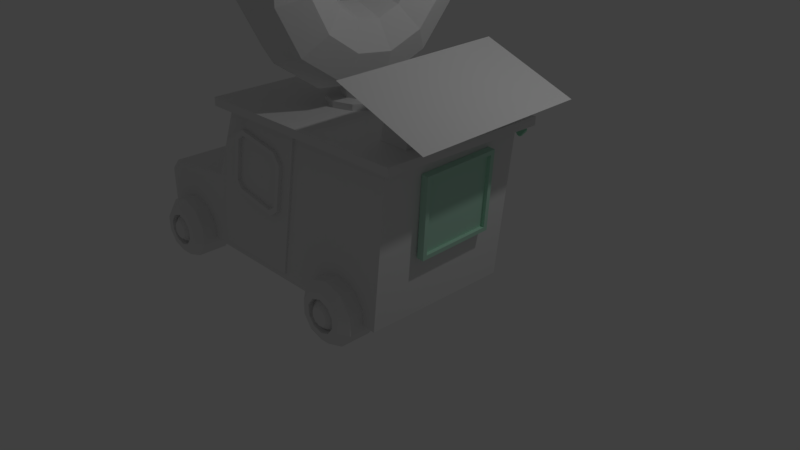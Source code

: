 # Source: sport.blend  (saved by Blender 2.79.0; exported with 4.5.12 LTS)
import bpy
from mathutils import Matrix  # noqa: F401  (used for matrix-valued properties, if any)

bpy.ops.wm.read_factory_settings(use_empty=True)
scene = bpy.context.scene
scene.name = 'Scene'

# ---- collections
col_collection_1 = bpy.data.collections.new('Collection 1'); scene.collection.children.link(col_collection_1)

# ---- materials (node trees are filled in below, after node groups)
mat_material_001 = bpy.data.materials.new('Material.001')
mat_material_001.alpha_threshold = 0.0
mat_material_001.use_transparent_shadow = False
mat_material_001.diffuse_color = (0.5047, 0.8, 0.6412, 1.0)
mat_material_001.roughness = 0.5
mat_material = bpy.data.materials.new('Material')
mat_material.alpha_threshold = 0.0
mat_material.use_transparent_shadow = False
mat_material.roughness = 0.5
mat_material.line_color = (0.0, 0.0, 0.0, 1.0)

# ---- material node trees

# ---- world
world_world = bpy.data.worlds.new('World'); scene.world = world_world
world_world.color = (0.05088, 0.05088, 0.05088)
world_world.use_sun_shadow = False
world_world.sun_shadow_jitter_overblur = 0.0
world_world.cycles.sampling_method = 'MANUAL'

# ---- cameras
cam_camera = bpy.data.cameras.new('Camera')
cam_camera.clip_end = 100.0
cam_camera.lens = 35.0
cam_camera.sensor_width = 32.0
cam_camera.sensor_height = 18.0
cam_camera.ortho_scale = 7.314
cam_camera.dof.focus_distance = 0.0
cam_camera.dof.aperture_fstop = 128.0

# ---- lights
light_lamp = bpy.data.lights.new('Lamp', 'POINT')
light_lamp.transmission_factor = 0.0
light_lamp.cutoff_distance = 30.0
light_lamp.energy = 100.0
light_lamp.shadow_buffer_clip_start = 1.001
light_lamp.shadow_soft_size = 0.1
light_lamp.shadow_maximum_resolution = 0.006
light_lamp.use_absolute_resolution = True

# ---- meshes
me_plane = bpy.data.meshes.new('Plane')
me_plane.from_pydata([(0.7332, 0.8018, 2.564), (0.7337, 0.8292, 1.528), (0.8197, 1.834, 2.592), (0.8203, 1.862, 1.555), (0.9081, 1.774, 2.536), (0.8306, 0.8495, 2.511), (0.8311, 0.874, 1.584), (0.9086, 1.799, 1.608), (0.9126, 1.827, 2.592), (0.826, 0.7941, 2.564), (0.8266, 0.8215, 1.528), (0.9131, 1.854, 1.555), (0.8625, 1.778, 2.536), (0.785, 0.8533, 2.512), (0.7855, 0.8778, 1.584), (0.863, 1.802, 1.608), (0.6166, 0.8231, 1.121), (-0.4197, 0.8505, 1.122), (0.644, 1.859, 1.102), (-0.3923, 1.887, 1.103), (0.5882, 1.805, 1.01), (0.5637, 0.8771, 1.027), (-0.3642, 0.9016, 1.028), (-0.3397, 1.829, 1.011), (0.6438, 1.858, 1.009), (0.6164, 0.8214, 1.028), (-0.4198, 0.8488, 1.029), (-0.3925, 1.885, 1.01), (0.5883, 1.806, 1.056), (0.5638, 0.8779, 1.072), (-0.3641, 0.9024, 1.074), (-0.3396, 1.83, 1.057), (0.6438, 1.858, 1.009), (-0.3925, 1.885, 1.01), (0.6438, 1.768, 0.6677), (-0.3925, 1.795, 0.6689), (-0.1852, 1.879, 1.01), (0.02204, 1.874, 1.01), (0.2293, 1.869, 1.01), (0.4365, 1.863, 1.009), (-0.1852, 1.79, 0.6687), (0.02204, 1.784, 0.6684), (0.2293, 1.779, 0.6682), (0.4365, 1.774, 0.6679), (0.6438, 1.83, 0.7075), (0.6438, 1.781, 0.6665), (0.6438, 1.826, 0.6938), (0.6438, 1.819, 0.6818), (0.6438, 1.808, 0.6727), (0.6438, 1.795, 0.6674), (-0.3925, 1.808, 0.6678), (-0.3925, 1.857, 0.7088), (-0.3925, 1.822, 0.6687), (-0.3925, 1.835, 0.6739), (-0.3925, 1.846, 0.683), (-0.3925, 1.854, 0.695), (-0.1852, 1.803, 0.6675), (-0.1852, 1.852, 0.7085), (-0.1852, 1.817, 0.6684), (-0.1852, 1.83, 0.6737), (-0.1852, 1.841, 0.6828), (-0.1852, 1.848, 0.6948), (0.02204, 1.797, 0.6673), (0.02204, 1.846, 0.7083), (0.02204, 1.811, 0.6682), (0.02204, 1.824, 0.6734), (0.02204, 1.835, 0.6825), (0.02204, 1.843, 0.6945), (0.2293, 1.792, 0.667), (0.2293, 1.841, 0.708), (0.2293, 1.806, 0.6679), (0.2293, 1.819, 0.6732), (0.2293, 1.83, 0.6823), (0.2293, 1.837, 0.6943), (0.4365, 1.786, 0.6668), (0.4365, 1.835, 0.7078), (0.4365, 1.8, 0.6677), (0.4365, 1.813, 0.673), (0.4365, 1.824, 0.682), (0.4365, 1.832, 0.694), (0.4948, 1.861, 1.009), (0.5855, 1.859, 1.009), (0.513, 1.861, 1.009), (0.5311, 1.861, 1.009), (0.5492, 1.86, 1.009), (0.5674, 1.86, 1.009), (0.5855, 1.782, 0.6666), (0.5855, 1.831, 0.7076), (0.4948, 1.834, 0.7077), (0.4948, 1.785, 0.6667), (0.5857, 1.796, 0.6677), (0.5857, 1.809, 0.6729), (0.5674, 1.783, 0.6666), (0.5675, 1.798, 0.6677), (0.5675, 1.81, 0.6731), (0.5492, 1.783, 0.6666), (0.5493, 1.798, 0.6678), (0.5493, 1.811, 0.6732), (0.5674, 1.832, 0.7076), (0.5492, 1.832, 0.7076), (0.5856, 1.828, 0.6938), (0.5675, 1.828, 0.6931), (0.5493, 1.828, 0.6928), (0.5857, 1.82, 0.6819), (0.5675, 1.82, 0.6814), (0.5493, 1.821, 0.6813), (0.495, 1.83, 0.694), (0.495, 1.823, 0.6821), (0.513, 1.833, 0.7077), (0.5131, 1.83, 0.6932), (0.5131, 1.822, 0.6815), (0.5311, 1.833, 0.7077), (0.5312, 1.829, 0.6928), (0.5311, 1.821, 0.6813), (0.513, 1.784, 0.6667), (0.5311, 1.784, 0.6666), (0.495, 1.799, 0.6676), (0.513, 1.799, 0.6678), (0.5311, 1.799, 0.6679), (0.495, 1.812, 0.6729), (0.5131, 1.812, 0.6732), (0.5312, 1.812, 0.6733), (0.5855, 1.7, 0.6741), (0.4948, 1.703, 0.6742), (0.5693, 1.687, 0.6754), (0.5502, 1.68, 0.6761), (0.5301, 1.68, 0.6761), (0.5111, 1.688, 0.6754), (0.2876, 1.867, 1.009), (0.3783, 1.865, 1.009), (0.3057, 1.866, 1.009), (0.3238, 1.866, 1.009), (0.342, 1.866, 1.009), (0.3601, 1.865, 1.009), (0.3783, 1.788, 0.6668), (0.3783, 1.837, 0.7079), (0.2876, 1.839, 0.708), (0.2876, 1.79, 0.6669), (0.3784, 1.802, 0.668), (0.3785, 1.815, 0.6731), (0.3601, 1.788, 0.6669), (0.3602, 1.803, 0.668), (0.3602, 1.816, 0.6733), (0.342, 1.789, 0.6669), (0.342, 1.804, 0.6681), (0.342, 1.817, 0.6735), (0.3601, 1.837, 0.7079), (0.342, 1.838, 0.7079), (0.3784, 1.833, 0.6941), (0.3602, 1.834, 0.6934), (0.342, 1.834, 0.693), (0.3785, 1.826, 0.6821), (0.3602, 1.826, 0.6817), (0.342, 1.826, 0.6815), (0.2877, 1.836, 0.6943), (0.2878, 1.828, 0.6823), (0.3057, 1.839, 0.7079), (0.3058, 1.835, 0.6934), (0.3058, 1.827, 0.6818), (0.3238, 1.838, 0.7079), (0.3239, 1.834, 0.6931), (0.3239, 1.827, 0.6815), (0.3057, 1.79, 0.6669), (0.3238, 1.789, 0.6669), (0.2877, 1.804, 0.6679), (0.3058, 1.804, 0.668), (0.3239, 1.804, 0.6681), (0.2878, 1.817, 0.6731), (0.3058, 1.817, 0.6734), (0.3239, 1.817, 0.6735), (0.3783, 1.706, 0.6743), (0.2876, 1.708, 0.6744), (0.362, 1.692, 0.6756), (0.343, 1.685, 0.6763), (0.3229, 1.686, 0.6763), (0.3038, 1.694, 0.6757), (0.08032, 1.872, 1.01), (0.171, 1.87, 1.01), (0.09846, 1.872, 1.01), (0.1166, 1.871, 1.01), (0.1347, 1.871, 1.01), (0.1529, 1.871, 1.01), (0.171, 1.793, 0.6671), (0.171, 1.842, 0.7081), (0.08032, 1.845, 0.7082), (0.08031, 1.795, 0.6672), (0.1711, 1.807, 0.6682), (0.1712, 1.82, 0.6734), (0.1529, 1.794, 0.6671), (0.1529, 1.809, 0.6682), (0.153, 1.821, 0.6736), (0.1347, 1.794, 0.6671), (0.1348, 1.809, 0.6683), (0.1348, 1.822, 0.6737), (0.1529, 1.843, 0.7081), (0.1347, 1.843, 0.7081), (0.1711, 1.839, 0.6943), (0.153, 1.839, 0.6936), (0.1348, 1.839, 0.6933), (0.1712, 1.831, 0.6823), (0.153, 1.831, 0.6819), (0.1348, 1.832, 0.6818), (0.08045, 1.841, 0.6945), (0.08052, 1.834, 0.6826), (0.09846, 1.844, 0.7082), (0.09855, 1.841, 0.6937), (0.09857, 1.833, 0.682), (0.1166, 1.844, 0.7082), (0.1166, 1.84, 0.6933), (0.1166, 1.832, 0.6818), (0.09845, 1.795, 0.6672), (0.1166, 1.795, 0.6671), (0.08044, 1.81, 0.6681), (0.09853, 1.81, 0.6683), (0.1166, 1.81, 0.6684), (0.08052, 1.823, 0.6734), (0.09857, 1.823, 0.6737), (0.1166, 1.823, 0.6738), (0.171, 1.711, 0.6746), (0.08031, 1.714, 0.6747), (0.1548, 1.698, 0.6759), (0.1357, 1.691, 0.6766), (0.1156, 1.691, 0.6766), (0.09654, 1.699, 0.6759), (-0.1269, 1.878, 1.01), (-0.03625, 1.876, 1.01), (-0.1088, 1.877, 1.01), (-0.09066, 1.877, 1.01), (-0.07252, 1.876, 1.01), (-0.05439, 1.876, 1.01), (-0.03624, 1.799, 0.6673), (-0.03625, 1.848, 0.7084), (-0.1269, 1.85, 0.7085), (-0.1269, 1.801, 0.6674), (-0.03611, 1.813, 0.6685), (-0.03604, 1.826, 0.6736), (-0.05438, 1.799, 0.6673), (-0.05431, 1.814, 0.6685), (-0.05427, 1.827, 0.6738), (-0.07252, 1.8, 0.6674), (-0.07248, 1.815, 0.6686), (-0.07247, 1.828, 0.674), (-0.05439, 1.848, 0.7084), (-0.07252, 1.849, 0.7084), (-0.03612, 1.844, 0.6946), (-0.0543, 1.845, 0.6939), (-0.07247, 1.845, 0.6935), (-0.03604, 1.837, 0.6826), (-0.05428, 1.837, 0.6822), (-0.07248, 1.837, 0.682), (-0.1268, 1.847, 0.6948), (-0.1267, 1.839, 0.6828), (-0.1088, 1.85, 0.7084), (-0.1087, 1.846, 0.6939), (-0.1087, 1.838, 0.6823), (-0.09066, 1.849, 0.7084), (-0.09061, 1.845, 0.6936), (-0.09061, 1.838, 0.682), (-0.1088, 1.8, 0.6674), (-0.09066, 1.8, 0.6674), (-0.1268, 1.815, 0.6684), (-0.1087, 1.815, 0.6685), (-0.09062, 1.815, 0.6686), (-0.1267, 1.828, 0.6736), (-0.1087, 1.828, 0.6739), (-0.09061, 1.828, 0.674), (-0.03624, 1.717, 0.6748), (-0.1269, 1.719, 0.6749), (-0.05247, 1.703, 0.6761), (-0.07156, 1.696, 0.6768), (-0.09163, 1.697, 0.6768), (-0.1107, 1.705, 0.6762), (-0.3342, 1.883, 1.01), (-0.2435, 1.881, 1.01), (-0.316, 1.883, 1.01), (-0.2979, 1.882, 1.01), (-0.2798, 1.882, 1.01), (-0.2616, 1.881, 1.01), (-0.2435, 1.853, 0.7086), (-0.3342, 1.856, 0.7087), (-0.3342, 1.806, 0.6677), (-0.2435, 1.804, 0.6676), (-0.2616, 1.854, 0.7086), (-0.2798, 1.854, 0.7086), (-0.2434, 1.85, 0.6948), (-0.2616, 1.85, 0.6941), (-0.2797, 1.85, 0.6938), (-0.2433, 1.842, 0.6828), (-0.2615, 1.842, 0.6824), (-0.2797, 1.843, 0.6823), (-0.3341, 1.852, 0.695), (-0.334, 1.845, 0.683), (-0.316, 1.855, 0.7087), (-0.316, 1.851, 0.6942), (-0.3159, 1.844, 0.6825), (-0.2979, 1.855, 0.7087), (-0.2979, 1.851, 0.6938), (-0.2979, 1.843, 0.6823), (-0.3161, 1.806, 0.6677), (-0.2979, 1.805, 0.6676), (-0.3341, 1.821, 0.6686), (-0.316, 1.821, 0.6688), (-0.2979, 1.821, 0.6689), (-0.334, 1.834, 0.6739), (-0.3159, 1.834, 0.6742), (-0.2979, 1.834, 0.6743), (-0.2434, 1.818, 0.6687), (-0.2433, 1.831, 0.6739), (-0.2616, 1.805, 0.6676), (-0.2616, 1.819, 0.6687), (-0.2615, 1.832, 0.6741), (-0.2798, 1.805, 0.6676), (-0.2797, 1.82, 0.6688), (-0.2797, 1.833, 0.6742), (-0.2435, 1.722, 0.6751), (-0.3342, 1.725, 0.6752), (-0.2597, 1.709, 0.6764), (-0.2788, 1.702, 0.6771), (-0.2989, 1.702, 0.6771), (-0.318, 1.71, 0.6764)], [], [(0, 2, 3, 1), (6, 7, 15, 14), (3, 2, 8, 11), (0, 1, 10, 9), (1, 3, 11, 10), (2, 0, 9, 8), (5, 4, 8, 9), (6, 5, 9, 10), (7, 6, 10, 11), (4, 7, 11, 8), (13, 14, 15, 12), (4, 5, 13, 12), (7, 4, 12, 15), (5, 6, 14, 13), (16, 18, 19, 17), (22, 23, 31, 30), (19, 18, 24, 27), (16, 17, 26, 25), (17, 19, 27, 26), (18, 16, 25, 24), (21, 20, 24, 25), (22, 21, 25, 26), (23, 22, 26, 27), (20, 23, 27, 24), (29, 30, 31, 28), (20, 21, 29, 28), (23, 20, 28, 31), (21, 22, 30, 29), (280, 50, 35, 315), (36, 273, 278, 57), (39, 129, 135, 75), (38, 177, 183, 69), (37, 225, 231, 63), (62, 230, 266, 41), (74, 134, 170, 43), (68, 182, 218, 42), (56, 281, 314, 40), (272, 33, 51, 279), (32, 81, 87, 44), (80, 39, 75, 88), (89, 74, 43, 123), (128, 38, 69, 136), (137, 68, 42, 171), (176, 37, 63, 184), (185, 62, 41, 219), (233, 56, 40, 267), (224, 36, 57, 232), (86, 90, 93, 92), (90, 91, 94, 93), (91, 103, 104, 94), (92, 93, 96, 95), (93, 94, 97, 96), (94, 104, 105, 97), (87, 98, 101, 100), (98, 99, 102, 101), (99, 111, 112, 102), (100, 101, 104, 103), (101, 102, 105, 104), (102, 112, 113, 105), (88, 106, 109, 108), (106, 107, 110, 109), (107, 119, 120, 110), (108, 109, 112, 111), (109, 110, 113, 112), (110, 120, 121, 113), (89, 114, 117, 116), (114, 115, 118, 117), (115, 95, 96, 118), (116, 117, 120, 119), (117, 118, 121, 120), (118, 96, 97, 121), (97, 105, 113, 121), (134, 138, 141, 140), (138, 139, 142, 141), (139, 151, 152, 142), (140, 141, 144, 143), (141, 142, 145, 144), (142, 152, 153, 145), (135, 146, 149, 148), (146, 147, 150, 149), (147, 159, 160, 150), (148, 149, 152, 151), (149, 150, 153, 152), (150, 160, 161, 153), (136, 154, 157, 156), (154, 155, 158, 157), (155, 167, 168, 158), (156, 157, 160, 159), (157, 158, 161, 160), (158, 168, 169, 161), (137, 162, 165, 164), (162, 163, 166, 165), (163, 143, 144, 166), (164, 165, 168, 167), (165, 166, 169, 168), (166, 144, 145, 169), (145, 153, 161, 169), (182, 186, 189, 188), (186, 187, 190, 189), (187, 199, 200, 190), (188, 189, 192, 191), (189, 190, 193, 192), (190, 200, 201, 193), (183, 194, 197, 196), (194, 195, 198, 197), (195, 207, 208, 198), (196, 197, 200, 199), (197, 198, 201, 200), (198, 208, 209, 201), (184, 202, 205, 204), (202, 203, 206, 205), (203, 215, 216, 206), (204, 205, 208, 207), (205, 206, 209, 208), (206, 216, 217, 209), (185, 210, 213, 212), (210, 211, 214, 213), (211, 191, 192, 214), (212, 213, 216, 215), (213, 214, 217, 216), (214, 192, 193, 217), (193, 201, 209, 217), (230, 234, 237, 236), (234, 235, 238, 237), (235, 247, 248, 238), (236, 237, 240, 239), (237, 238, 241, 240), (238, 248, 249, 241), (231, 242, 245, 244), (242, 243, 246, 245), (243, 255, 256, 246), (244, 245, 248, 247), (245, 246, 249, 248), (246, 256, 257, 249), (232, 250, 253, 252), (250, 251, 254, 253), (251, 263, 264, 254), (252, 253, 256, 255), (253, 254, 257, 256), (254, 264, 265, 257), (233, 258, 261, 260), (258, 259, 262, 261), (259, 239, 240, 262), (260, 261, 264, 263), (261, 262, 265, 264), (262, 240, 241, 265), (241, 249, 257, 265), (278, 282, 285, 284), (282, 283, 286, 285), (283, 295, 296, 286), (284, 285, 288, 287), (285, 286, 289, 288), (286, 296, 297, 289), (279, 290, 293, 292), (290, 291, 294, 293), (291, 303, 304, 294), (292, 293, 296, 295), (293, 294, 297, 296), (294, 304, 305, 297), (280, 298, 301, 300), (298, 299, 302, 301), (299, 311, 312, 302), (300, 301, 304, 303), (301, 302, 305, 304), (302, 312, 313, 305), (281, 306, 309, 308), (306, 307, 310, 309), (307, 287, 288, 310), (308, 309, 312, 311), (309, 310, 313, 312), (310, 288, 289, 313), (289, 297, 305, 313), (86, 45, 49, 90), (90, 49, 48, 91), (91, 48, 47, 103), (103, 47, 46, 100), (100, 46, 44, 87), (281, 56, 58, 306), (306, 58, 59, 307), (307, 59, 60, 287), (287, 60, 61, 284), (284, 61, 57, 278), (230, 62, 64, 234), (234, 64, 65, 235), (235, 65, 66, 247), (247, 66, 67, 244), (244, 67, 63, 231), (182, 68, 70, 186), (186, 70, 71, 187), (187, 71, 72, 199), (199, 72, 73, 196), (196, 73, 69, 183), (134, 74, 76, 138), (138, 76, 77, 139), (139, 77, 78, 151), (151, 78, 79, 148), (148, 79, 75, 135), (74, 89, 116, 76), (76, 116, 119, 77), (77, 119, 107, 78), (78, 107, 106, 79), (79, 106, 88, 75), (80, 88, 108, 82), (82, 108, 111, 83), (83, 111, 99, 84), (84, 99, 98, 85), (85, 98, 87, 81), (89, 123, 127, 114), (114, 127, 126, 115), (115, 126, 125, 95), (95, 125, 124, 92), (92, 124, 122, 86), (68, 137, 164, 70), (70, 164, 167, 71), (71, 167, 155, 72), (72, 155, 154, 73), (73, 154, 136, 69), (128, 136, 156, 130), (130, 156, 159, 131), (131, 159, 147, 132), (132, 147, 146, 133), (133, 146, 135, 129), (137, 171, 175, 162), (162, 175, 174, 163), (163, 174, 173, 143), (143, 173, 172, 140), (140, 172, 170, 134), (62, 185, 212, 64), (64, 212, 215, 65), (65, 215, 203, 66), (66, 203, 202, 67), (67, 202, 184, 63), (176, 184, 204, 178), (178, 204, 207, 179), (179, 207, 195, 180), (180, 195, 194, 181), (181, 194, 183, 177), (185, 219, 223, 210), (210, 223, 222, 211), (211, 222, 221, 191), (191, 221, 220, 188), (188, 220, 218, 182), (56, 233, 260, 58), (58, 260, 263, 59), (59, 263, 251, 60), (60, 251, 250, 61), (61, 250, 232, 57), (224, 232, 252, 226), (226, 252, 255, 227), (227, 255, 243, 228), (228, 243, 242, 229), (229, 242, 231, 225), (233, 267, 271, 258), (258, 271, 270, 259), (259, 270, 269, 239), (239, 269, 268, 236), (236, 268, 266, 230), (50, 280, 300, 52), (52, 300, 303, 53), (53, 303, 291, 54), (54, 291, 290, 55), (55, 290, 279, 51), (280, 315, 319, 298), (298, 319, 318, 299), (299, 318, 317, 311), (311, 317, 316, 308), (308, 316, 314, 281), (272, 279, 292, 274), (274, 292, 295, 275), (275, 295, 283, 276), (276, 283, 282, 277), (277, 282, 278, 273), (45, 86, 122, 34)])
me_plane.materials.append(mat_material_001)
me_plane.use_remesh_preserve_volume = False
me_plane.use_remesh_preserve_attributes = False
me_plane.use_mirror_vertex_groups = False
me_plane.update()
me_cube = bpy.data.meshes.new('Cube')
me_cube.from_pydata([(1.386, 1.178, -2.245), (1.392, -0.8216, -2.226), (-1.507, -0.8117, -2.24), (-1.507, 1.188, -2.24), (1.577, 1.198, -0.2547), (1.583, -0.8016, -0.2352), (-1.119, -0.7424, -0.3043), (-1.119, 1.119, -0.3043), (1.481, 1.188, -1.25), (1.488, -0.8116, -1.231), (-1.48, -0.7424, -1.176), (-1.48, 1.119, -1.176), (-2.712, -0.8117, -2.24), (-2.712, 1.188, -2.24), (-2.569, -0.8117, -1.354), (-2.712, -0.8117, -1.513), (-2.712, 1.188, -1.513), (-2.569, 1.188, -1.354), (-1.507, -0.8117, -1.24), (-1.093, -0.8117, -0.2403), (-1.507, 1.188, -1.24), (-1.093, 1.188, -0.2403), (-1.48, -0.7424, -1.176), (-1.119, -0.7424, -0.3043), (-1.48, 1.119, -1.176), (-1.119, 1.119, -0.3043), (-1.48, -0.7424, -1.176), (-1.119, -0.7424, -0.3043), (-1.48, 1.119, -1.176), (-1.119, 1.119, -0.3043), (-1.42, -0.7424, -1.201), (-1.059, -0.7424, -0.329), (-1.42, 1.119, -1.201), (-1.059, 1.119, -0.329), (-1.42, 0.1405, -1.201), (-1.059, 0.1405, -0.329), (-1.42, 0.2361, -1.201), (-1.059, 0.2361, -0.329), (-1.42, 0.1405, -1.201), (-1.059, 0.1405, -0.329), (-1.42, 0.2361, -1.201), (-1.059, 0.2361, -0.329), (-1.476, 0.1405, -1.178), (-1.115, 0.1405, -0.3061), (-1.476, 0.2361, -1.178), (-1.115, 0.2361, -0.3061), (-2.712, -0.4146, -2.167), (-2.712, 0.7913, -2.167), (-2.712, -0.4146, -1.586), (-2.712, 0.7913, -1.586), (-2.735, -0.4146, -2.167), (-2.735, 0.7913, -2.167), (-2.735, 0.7913, -1.586), (-2.735, -0.4146, -1.586), (-2.75, -0.3654, -2.118), (-2.75, 0.7421, -2.118), (-2.75, 0.7421, -1.635), (-2.75, -0.3654, -1.635), (-2.75, -0.4146, -2.167), (-2.75, 0.7913, -2.167), (-2.75, 0.7913, -1.586), (-2.75, -0.4146, -1.586), (-2.718, -0.3654, -2.118), (-2.718, 0.7421, -2.118), (-2.718, 0.7421, -1.635), (-2.718, -0.3654, -1.635), (-2.708, -0.3654, -2.118), (-2.708, 0.7421, -2.118), (-2.708, 0.7421, -1.635), (-2.708, -0.3654, -1.635), (-2.708, -0.3003, -2.118), (-2.708, -0.2351, -2.118), (-2.708, -0.17, -2.118), (-2.708, -0.1048, -2.118), (-2.708, -0.03967, -2.118), (-2.708, 0.02548, -2.118), (-2.708, 0.09062, -2.118), (-2.708, 0.1558, -2.118), (-2.708, 0.2209, -2.118), (-2.708, 0.2861, -2.118), (-2.708, 0.3512, -2.118), (-2.708, 0.4164, -2.118), (-2.708, 0.4815, -2.118), (-2.708, 0.5466, -2.118), (-2.708, 0.6118, -2.118), (-2.708, 0.6769, -2.118), (-2.708, 0.6769, -1.635), (-2.708, 0.6118, -1.635), (-2.708, 0.5466, -1.635), (-2.708, 0.4815, -1.635), (-2.708, 0.4164, -1.635), (-2.708, 0.3512, -1.635), (-2.708, 0.2861, -1.635), (-2.708, 0.2209, -1.635), (-2.708, 0.1558, -1.635), (-2.708, 0.09062, -1.635), (-2.708, 0.02548, -1.635), (-2.708, -0.03967, -1.635), (-2.708, -0.1048, -1.635), (-2.708, -0.17, -1.635), (-2.708, -0.2351, -1.635), (-2.708, -0.3003, -1.635), (-2.708, -0.3003, -2.118), (-2.708, -0.2351, -2.118), (-2.708, -0.17, -2.118), (-2.708, -0.1048, -2.118), (-2.708, -0.03967, -2.118), (-2.708, 0.02548, -2.118), (-2.708, 0.09062, -2.118), (-2.708, 0.1558, -2.118), (-2.708, 0.2209, -2.118), (-2.708, 0.2861, -2.118), (-2.708, 0.3512, -2.118), (-2.708, 0.4164, -2.118), (-2.708, 0.4815, -2.118), (-2.708, 0.5466, -2.118), (-2.708, 0.6118, -2.118), (-2.708, 0.6769, -2.118), (-2.708, 0.6769, -1.635), (-2.708, 0.6118, -1.635), (-2.708, 0.5466, -1.635), (-2.708, 0.4815, -1.635), (-2.708, 0.4164, -1.635), (-2.708, 0.3512, -1.635), (-2.708, 0.2861, -1.635), (-2.708, 0.2209, -1.635), (-2.708, 0.1558, -1.635), (-2.708, 0.09062, -1.635), (-2.708, 0.02548, -1.635), (-2.708, -0.03967, -1.635), (-2.708, -0.1048, -1.635), (-2.708, -0.17, -1.635), (-2.708, -0.2351, -1.635), (-2.708, -0.3003, -1.635), (-2.736, -0.3003, -2.118), (-2.736, -0.2351, -2.118), (-2.736, -0.17, -2.118), (-2.736, -0.1048, -2.118), (-2.736, -0.03967, -2.118), (-2.736, 0.02548, -2.118), (-2.736, 0.09062, -2.118), (-2.736, 0.1558, -2.118), (-2.736, 0.2209, -2.118), (-2.736, 0.2861, -2.118), (-2.736, 0.3512, -2.118), (-2.736, 0.4164, -2.118), (-2.736, 0.4815, -2.118), (-2.736, 0.5466, -2.118), (-2.736, 0.6118, -2.118), (-2.736, 0.6769, -2.118), (-2.736, 0.6769, -1.635), (-2.736, 0.6118, -1.635), (-2.736, 0.5466, -1.635), (-2.736, 0.4815, -1.635), (-2.736, 0.4164, -1.635), (-2.736, 0.3512, -1.635), (-2.736, 0.2861, -1.635), (-2.736, 0.2209, -1.635), (-2.736, 0.1558, -1.635), (-2.736, 0.09062, -1.635), (-2.736, 0.02548, -1.635), (-2.736, -0.03967, -1.635), (-2.736, -0.1048, -1.635), (-2.736, -0.17, -1.635), (-2.736, -0.2351, -1.635), (-2.736, -0.3003, -1.635), (-1.519, 1.12, -2.152), (-1.519, 1.224, -2.152), (-0.2224, 1.12, -2.152), (0.09929, 1.12, -0.3008), (-0.2224, 1.224, -2.152), (0.09929, 1.224, -0.3008), (-0.7388, 1.12, -0.3008), (-1.255, 1.12, -0.705), (-1.255, 1.224, -0.705), (-0.7388, 1.224, -0.3008), (-1.506, -0.8396, -2.139), (-1.506, -0.7195, -2.139), (-0.209, -0.8396, -2.139), (0.1127, -0.8396, -0.2884), (-0.209, -0.7195, -2.139), (0.1127, -0.7195, -0.2884), (-0.7254, -0.8396, -0.2884), (-1.242, -0.8396, -0.6926), (-1.242, -0.7195, -0.6926), (-0.7254, -0.7195, -0.2884), (1.643, 0.9003, 0.2999), (1.497, 0.9108, -0.2913), (1.647, 0.6912, 0.3015), (1.502, 0.7016, -0.2898), (1.294, 0.9015, 0.4518), (1.148, 0.9119, -0.1395), (1.299, 0.6923, 0.4534), (1.153, 0.7027, -0.1379), (-1.001, -0.8889, -1.128), (-0.9318, -0.8889, -1.226), (-0.8048, -0.8889, -0.5054), (-0.9031, -0.8889, -0.5742), (-0.9318, 1.297, -1.226), (-1.001, 1.297, -1.128), (-0.9031, 1.297, -0.5742), (-0.8048, 1.297, -0.5054), (-0.3783, -0.8889, -1.324), (-0.2799, -0.8889, -1.255), (-0.1823, -0.8889, -0.7013), (-0.2512, -0.8889, -0.603), (-0.2799, 1.297, -1.255), (-0.3783, 1.297, -1.324), (-0.2512, 1.297, -0.603), (-0.1823, 1.297, -0.7013), (1.643, -0.2817, 0.2999), (1.497, -0.2712, -0.2913), (1.647, -0.4908, 0.3015), (1.502, -0.4804, -0.2898), (1.294, -0.2805, 0.4518), (1.148, -0.2701, -0.1395), (1.299, -0.4897, 0.4534), (1.153, -0.4793, -0.1379), (0.9719, 1.363, 0.6054), (1.006, -0.9246, 0.5747), (2.146, 1.413, 0.1283), (2.181, -0.8746, 0.09761), (-1.073, 1.297, -1.144), (-0.9714, 1.297, -1.288), (-0.9714, -0.8889, -1.288), (-1.073, -0.8889, -1.144), (-0.9651, -0.8889, -0.5347), (-0.8207, -0.8889, -0.4336), (-0.8207, 1.297, -0.4336), (-0.9651, 1.297, -0.5347), (-0.2179, -0.8889, -1.294), (-0.3624, -0.8889, -1.396), (-0.3624, 1.297, -1.396), (-0.2179, 1.297, -1.294), (-0.1105, 1.297, -0.6854), (-0.2117, 1.297, -0.5409), (-0.2117, -0.8889, -0.5409), (-0.1105, -0.8889, -0.6854), (-1.001, 1.246, -1.128), (-0.9318, 1.246, -1.226), (-0.9318, -0.8379, -1.226), (-1.001, -0.8379, -1.128), (-0.9031, -0.8379, -0.5742), (-0.8048, -0.8379, -0.5054), (-0.8048, 1.246, -0.5054), (-0.9031, 1.246, -0.5742), (-0.2799, -0.8379, -1.255), (-0.3783, -0.8379, -1.324), (-0.3783, 1.246, -1.324), (-0.2799, 1.246, -1.255), (-0.1823, 1.246, -0.7013), (-0.2512, 1.246, -0.603), (-0.2512, -0.8379, -0.603), (-0.1823, -0.8379, -0.7013), (-2.154, 1.502, -1.938), (-2.154, 1.4, -1.742), (-2.154, 0.8948, -1.938), (-2.154, 0.9969, -1.742), (-2.027, 1.502, -1.98), (-1.912, 1.4, -1.821), (-2.027, 0.8948, -1.98), (-1.912, 0.9969, -1.821), (-1.949, 1.502, -2.088), (-1.763, 1.4, -2.027), (-1.949, 0.8948, -2.088), (-1.763, 0.9969, -2.027), (-1.949, 1.502, -2.221), (-1.763, 1.4, -2.282), (-1.949, 0.8948, -2.221), (-1.763, 0.9969, -2.282), (-2.027, 1.502, -2.329), (-1.912, 1.4, -2.488), (-2.027, 0.8948, -2.329), (-1.912, 0.9969, -2.488), (-2.154, 1.502, -2.37), (-2.154, 1.4, -2.566), (-2.154, 0.8948, -2.37), (-2.154, 0.9969, -2.566), (-2.281, 1.502, -2.329), (-2.397, 1.4, -2.488), (-2.281, 0.8948, -2.329), (-2.397, 0.9969, -2.488), (-2.36, 1.502, -2.221), (-2.546, 1.4, -2.282), (-2.36, 0.8948, -2.221), (-2.546, 0.9969, -2.282), (-2.36, 1.502, -2.088), (-2.546, 1.4, -2.027), (-2.36, 0.8948, -2.088), (-2.546, 0.9969, -2.027), (-2.281, 1.502, -1.98), (-2.397, 1.4, -1.821), (-2.281, 0.8948, -1.98), (-2.397, 0.9969, -1.821), (-1.975, 1.502, -1.908), (-2.154, 1.502, -1.85), (-2.154, 0.8948, -1.85), (-1.975, 0.8948, -1.908), (-1.865, 1.502, -2.06), (-1.865, 0.8948, -2.06), (-1.865, 1.502, -2.249), (-1.865, 0.8948, -2.249), (-1.975, 1.502, -2.401), (-1.975, 0.8948, -2.401), (-2.154, 1.502, -2.459), (-2.154, 0.8948, -2.459), (-2.334, 1.502, -2.401), (-2.334, 0.8948, -2.401), (-2.444, 1.502, -2.249), (-2.444, 0.8948, -2.249), (-2.444, 1.502, -2.06), (-2.444, 0.8948, -2.06), (-2.334, 1.502, -1.908), (-2.334, 0.8948, -1.908), (-2.086, 1.52, -2.06), (-2.154, 1.52, -2.038), (-2.154, 0.8948, -1.938), (-2.027, 0.8948, -1.98), (-2.044, 1.52, -2.118), (-1.949, 0.8948, -2.088), (-2.044, 1.52, -2.19), (-1.949, 0.8948, -2.221), (-2.086, 1.52, -2.249), (-2.027, 0.8948, -2.329), (-2.154, 1.52, -2.271), (-2.154, 0.8948, -2.37), (-2.223, 1.52, -2.249), (-2.281, 0.8948, -2.329), (-2.265, 1.52, -2.19), (-2.36, 0.8948, -2.221), (-2.265, 1.52, -2.118), (-2.36, 0.8948, -2.088), (-2.223, 1.52, -2.06), (-2.281, 0.8948, -1.98), (-2.027, 1.413, -1.98), (-2.154, 1.413, -1.938), (-1.949, 1.413, -2.088), (-1.949, 1.413, -2.221), (-2.027, 1.413, -2.329), (-2.154, 1.413, -2.37), (-2.281, 1.413, -2.329), (-2.36, 1.413, -2.221), (-2.36, 1.413, -2.088), (-2.281, 1.413, -1.98), (0.8169, 1.502, -1.938), (0.8169, 1.4, -1.742), (0.8169, 0.8948, -1.938), (0.8169, 0.9969, -1.742), (0.9439, 1.502, -1.98), (1.059, 1.4, -1.821), (0.9439, 0.8948, -1.98), (1.059, 0.9969, -1.821), (1.022, 1.502, -2.088), (1.209, 1.4, -2.027), (1.022, 0.8948, -2.088), (1.209, 0.9969, -2.027), (1.022, 1.502, -2.221), (1.209, 1.4, -2.282), (1.022, 0.8948, -2.221), (1.209, 0.9969, -2.282), (0.9439, 1.502, -2.329), (1.059, 1.4, -2.488), (0.9439, 0.8948, -2.329), (1.059, 0.9969, -2.488), (0.8169, 1.502, -2.37), (0.8169, 1.4, -2.566), (0.8169, 0.8948, -2.37), (0.8169, 0.9969, -2.566), (0.6899, 1.502, -2.329), (0.5748, 1.4, -2.488), (0.6899, 0.8948, -2.329), (0.5748, 0.9969, -2.488), (0.6115, 1.502, -2.221), (0.4251, 1.4, -2.282), (0.6115, 0.8948, -2.221), (0.4251, 0.9969, -2.282), (0.6115, 1.502, -2.088), (0.4251, 1.4, -2.027), (0.6115, 0.8948, -2.088), (0.4251, 0.9969, -2.027), (0.6899, 1.502, -1.98), (0.5748, 1.4, -1.821), (0.6899, 0.8948, -1.98), (0.5748, 0.9969, -1.821), (0.996, 1.502, -1.908), (0.8169, 1.502, -1.85), (0.8169, 0.8948, -1.85), (0.996, 0.8948, -1.908), (1.107, 1.502, -2.06), (1.107, 0.8948, -2.06), (1.107, 1.502, -2.249), (1.107, 0.8948, -2.249), (0.996, 1.502, -2.401), (0.996, 0.8948, -2.401), (0.8169, 1.502, -2.459), (0.8169, 0.8948, -2.459), (0.6378, 1.502, -2.401), (0.6378, 0.8948, -2.401), (0.5272, 1.502, -2.249), (0.5272, 0.8948, -2.249), (0.5272, 1.502, -2.06), (0.5272, 0.8948, -2.06), (0.6378, 1.502, -1.908), (0.6378, 0.8948, -1.908), (0.8854, 1.52, -2.06), (0.8169, 1.52, -2.038), (0.8169, 0.8948, -1.938), (0.9439, 0.8948, -1.98), (0.9276, 1.52, -2.118), (1.022, 0.8948, -2.088), (0.9276, 1.52, -2.19), (1.022, 0.8948, -2.221), (0.8854, 1.52, -2.249), (0.9439, 0.8948, -2.329), (0.8169, 1.52, -2.271), (0.8169, 0.8948, -2.37), (0.7485, 1.52, -2.249), (0.6899, 0.8948, -2.329), (0.7062, 1.52, -2.19), (0.6115, 0.8948, -2.221), (0.7062, 1.52, -2.118), (0.6115, 0.8948, -2.088), (0.7485, 1.52, -2.06), (0.6899, 0.8948, -1.98), (0.9439, 1.413, -1.98), (0.8169, 1.413, -1.938), (1.022, 1.413, -2.088), (1.022, 1.413, -2.221), (0.9439, 1.413, -2.329), (0.8169, 1.413, -2.37), (0.6899, 1.413, -2.329), (0.6115, 1.413, -2.221), (0.6115, 1.413, -2.088), (0.6899, 1.413, -1.98), (0.8169, -1.113, -1.938), (0.8169, -1.011, -1.742), (0.8169, -0.5058, -1.938), (0.8169, -0.6079, -1.742), (0.6899, -1.113, -1.98), (0.5748, -1.011, -1.821), (0.6899, -0.5058, -1.98), (0.5748, -0.6079, -1.821), (0.6115, -1.113, -2.088), (0.4251, -1.011, -2.027), (0.6115, -0.5058, -2.088), (0.4251, -0.6079, -2.027), (0.6115, -1.113, -2.221), (0.4251, -1.011, -2.282), (0.6115, -0.5058, -2.221), (0.4251, -0.6079, -2.282), (0.6899, -1.113, -2.329), (0.5748, -1.011, -2.488), (0.6899, -0.5058, -2.329), (0.5748, -0.6079, -2.488), (0.8169, -1.113, -2.37), (0.8169, -1.011, -2.566), (0.8169, -0.5058, -2.37), (0.8169, -0.6079, -2.566), (0.9439, -1.113, -2.329), (1.059, -1.011, -2.488), (0.9439, -0.5058, -2.329), (1.059, -0.6079, -2.488), (1.022, -1.113, -2.221), (1.209, -1.011, -2.282), (1.022, -0.5058, -2.221), (1.209, -0.6079, -2.282), (1.022, -1.113, -2.088), (1.209, -1.011, -2.027), (1.022, -0.5058, -2.088), (1.209, -0.6079, -2.027), (0.9439, -1.113, -1.98), (1.059, -1.011, -1.821), (0.9439, -0.5058, -1.98), (1.059, -0.6079, -1.821), (0.6378, -1.113, -1.908), (0.8169, -1.113, -1.85), (0.8169, -0.5058, -1.85), (0.6378, -0.5058, -1.908), (0.5272, -1.113, -2.06), (0.5272, -0.5058, -2.06), (0.5272, -1.113, -2.249), (0.5272, -0.5058, -2.249), (0.6378, -1.113, -2.401), (0.6378, -0.5058, -2.401), (0.8169, -1.113, -2.459), (0.8169, -0.5058, -2.459), (0.996, -1.113, -2.401), (0.996, -0.5058, -2.401), (1.107, -1.113, -2.249), (1.107, -0.5058, -2.249), (1.107, -1.113, -2.06), (1.107, -0.5058, -2.06), (0.996, -1.113, -1.908), (0.996, -0.5058, -1.908), (0.7485, -1.131, -2.06), (0.8169, -1.131, -2.038), (0.8169, -0.5058, -1.938), (0.6899, -0.5058, -1.98), (0.7062, -1.131, -2.118), (0.6115, -0.5058, -2.088), (0.7062, -1.131, -2.19), (0.6115, -0.5058, -2.221), (0.7485, -1.131, -2.249), (0.6899, -0.5058, -2.329), (0.8169, -1.131, -2.271), (0.8169, -0.5058, -2.37), (0.8854, -1.131, -2.249), (0.9439, -0.5058, -2.329), (0.9276, -1.131, -2.19), (1.022, -0.5058, -2.221), (0.9276, -1.131, -2.118), (1.022, -0.5058, -2.088), (0.8854, -1.131, -2.06), (0.9439, -0.5058, -1.98), (0.6899, -1.024, -1.98), (0.8169, -1.024, -1.938), (0.6115, -1.024, -2.088), (0.6115, -1.024, -2.221), (0.6899, -1.024, -2.329), (0.8169, -1.024, -2.37), (0.9439, -1.024, -2.329), (1.022, -1.024, -2.221), (1.022, -1.024, -2.088), (0.9439, -1.024, -1.98), (-2.154, -1.113, -1.938), (-2.154, -1.011, -1.742), (-2.154, -0.5058, -1.938), (-2.154, -0.6079, -1.742), (-2.281, -1.113, -1.98), (-2.397, -1.011, -1.821), (-2.281, -0.5058, -1.98), (-2.397, -0.6079, -1.821), (-2.36, -1.113, -2.088), (-2.546, -1.011, -2.027), (-2.36, -0.5058, -2.088), (-2.546, -0.6079, -2.027), (-2.36, -1.113, -2.221), (-2.546, -1.011, -2.282), (-2.36, -0.5058, -2.221), (-2.546, -0.6079, -2.282), (-2.281, -1.113, -2.329), (-2.397, -1.011, -2.488), (-2.281, -0.5058, -2.329), (-2.397, -0.6079, -2.488), (-2.154, -1.113, -2.37), (-2.154, -1.011, -2.566), (-2.154, -0.5058, -2.37), (-2.154, -0.6079, -2.566), (-2.027, -1.113, -2.329), (-1.912, -1.011, -2.488), (-2.027, -0.5058, -2.329), (-1.912, -0.6079, -2.488), (-1.949, -1.113, -2.221), (-1.763, -1.011, -2.282), (-1.949, -0.5058, -2.221), (-1.763, -0.6079, -2.282), (-1.949, -1.113, -2.088), (-1.763, -1.011, -2.027), (-1.949, -0.5058, -2.088), (-1.763, -0.6079, -2.027), (-2.027, -1.113, -1.98), (-1.912, -1.011, -1.821), (-2.027, -0.5058, -1.98), (-1.912, -0.6079, -1.821), (-2.334, -1.113, -1.908), (-2.154, -1.113, -1.85), (-2.154, -0.5058, -1.85), (-2.334, -0.5058, -1.908), (-2.444, -1.113, -2.06), (-2.444, -0.5058, -2.06), (-2.444, -1.113, -2.249), (-2.444, -0.5058, -2.249), (-2.334, -1.113, -2.401), (-2.334, -0.5058, -2.401), (-2.154, -1.113, -2.459), (-2.154, -0.5058, -2.459), (-1.975, -1.113, -2.401), (-1.975, -0.5058, -2.401), (-1.865, -1.113, -2.249), (-1.865, -0.5058, -2.249), (-1.865, -1.113, -2.06), (-1.865, -0.5058, -2.06), (-1.975, -1.113, -1.908), (-1.975, -0.5058, -1.908), (-2.223, -1.131, -2.06), (-2.154, -1.131, -2.038), (-2.154, -0.5058, -1.938), (-2.281, -0.5058, -1.98), (-2.265, -1.131, -2.118), (-2.36, -0.5058, -2.088), (-2.265, -1.131, -2.19), (-2.36, -0.5058, -2.221), (-2.223, -1.131, -2.249), (-2.281, -0.5058, -2.329), (-2.154, -1.131, -2.271), (-2.154, -0.5058, -2.37), (-2.086, -1.131, -2.249), (-2.027, -0.5058, -2.329), (-2.044, -1.131, -2.19), (-1.949, -0.5058, -2.221), (-2.044, -1.131, -2.118), (-1.949, -0.5058, -2.088), (-2.086, -1.131, -2.06), (-2.027, -0.5058, -1.98), (-2.281, -1.024, -1.98), (-2.154, -1.024, -1.938), (-2.36, -1.024, -2.088), (-2.36, -1.024, -2.221), (-2.281, -1.024, -2.329), (-2.154, -1.024, -2.37), (-2.027, -1.024, -2.329), (-1.949, -1.024, -2.221), (-1.949, -1.024, -2.088), (-2.027, -1.024, -1.98), (1.747, 1.327, -0.2531), (1.755, -0.9288, -0.231), (-1.264, -0.9402, -0.2368), (-1.264, 1.316, -0.2368), (1.748, 1.327, -0.146), (1.755, -0.9282, -0.1239), (-1.263, 1.316, -0.1297), (-1.263, -0.9396, -0.1297), (-0.01339, 0.6917, -0.9011), (-0.01339, 0.4931, -0.05665), (0.2348, 0.6111, -0.9011), (0.1181, 0.4504, -0.05665), (0.3882, 0.4, -0.9011), (0.1993, 0.3386, -0.05665), (0.3882, 0.139, -0.9011), (0.1993, 0.2004, -0.05665), (0.2348, -0.07209, -0.9011), (0.1181, 0.08857, -0.05665), (-0.01339, -0.1527, -0.9011), (-0.01339, 0.04586, -0.05665), (-0.2616, -0.07209, -0.9011), (-0.1448, 0.08857, -0.05665), (-0.4149, 0.139, -0.9011), (-0.2261, 0.2004, -0.05665), (-0.4149, 0.4, -0.9011), (-0.2261, 0.3386, -0.05665), (-0.2616, 0.6111, -0.9011), (-0.1448, 0.4504, -0.05665), (0.2348, 0.6111, -0.05665), (-0.01339, 0.6917, -0.05665), (0.3882, 0.4, -0.05665), (0.3882, 0.139, -0.05665), (0.2348, -0.07209, -0.05665), (-0.01339, -0.1527, -0.05665), (-0.2616, -0.07209, -0.05665), (-0.4149, 0.139, -0.05665), (-0.4149, 0.4, -0.05665), (-0.2616, 0.6111, -0.05665), (0.1181, 0.4504, 0.4625), (-0.01339, 0.4931, 0.4625), (0.1993, 0.3386, 0.4625), (0.1993, 0.2004, 0.4625), (0.1181, 0.08857, 0.4625), (-0.01339, 0.04586, 0.4625), (-0.1448, 0.08857, 0.4625), (-0.2261, 0.2004, 0.4625), (-0.2261, 0.3386, 0.4625), (-0.1448, 0.4504, 0.4625), (-0.06944, 1.723, 1.513), (0.2841, 1.577, 1.513), (0.4306, 1.223, 1.513), (0.2841, 0.8697, 1.513), (-0.06944, 0.7232, 1.513), (-0.423, 0.8697, 1.513), (-0.5694, 1.223, 1.513), (-0.423, 1.577, 1.513), (-0.06944, 1.551, 2.21), (0.2841, 1.422, 2.142), (0.4306, 1.109, 1.977), (0.2841, 0.7956, 1.813), (-0.06944, 0.666, 1.745), (-0.423, 0.7956, 1.813), (-0.5694, 1.109, 1.977), (-0.423, 1.422, 2.142), (-0.06944, 1.075, 2.747), (0.2841, 0.9922, 2.626), (0.4306, 0.7913, 2.336), (0.2841, 0.5905, 2.045), (-0.06944, 0.5073, 1.924), (-0.423, 0.5905, 2.045), (-0.5694, 0.7913, 2.336), (-0.423, 0.9922, 2.626), (-0.06944, 0.4041, 3.002), (0.2841, 0.3864, 2.856), (0.4306, 0.3438, 2.505), (0.2841, 0.3012, 2.154), (-0.06944, 0.2835, 2.009), (-0.423, 0.3012, 2.154), (-0.5694, 0.3438, 2.505), (-0.423, 0.3864, 2.856), (-0.06944, -0.3087, 2.915), (0.2841, -0.2567, 2.778), (0.4306, -0.1314, 2.448), (0.2841, -0.005984, 2.117), (-0.06944, 0.04595, 1.98), (-0.423, -0.005984, 2.117), (-0.5694, -0.1314, 2.448), (-0.423, -0.2567, 2.778), (-0.06944, -0.8995, 2.507), (0.2841, -0.7899, 2.41), (0.4306, -0.5253, 2.176), (0.2841, -0.2606, 1.941), (-0.06944, -0.151, 1.844), (-0.423, -0.2606, 1.941), (-0.5694, -0.5253, 2.176), (-0.423, -0.7899, 2.41), (-0.06944, -1.233, 1.871), (0.2841, -1.091, 1.836), (0.4306, -0.7477, 1.752), (0.2841, -0.4044, 1.667), (-0.06944, -0.2622, 1.632), (-0.423, -0.4044, 1.667), (-0.5694, -0.7477, 1.752), (-0.423, -1.091, 1.836), (-0.06944, -1.233, 1.154), (0.2841, -1.091, 1.189), (0.4306, -0.7477, 1.273), (0.2841, -0.4044, 1.358), (-0.06944, -0.2622, 1.393), (-0.423, -0.4044, 1.358), (-0.5694, -0.7477, 1.273), (-0.423, -1.091, 1.189), (-0.06944, -0.8995, 0.5178), (0.2841, -0.7899, 0.615), (0.4306, -0.5253, 0.8494), (0.2841, -0.2606, 1.084), (-0.06944, -0.151, 1.181), (-0.423, -0.2606, 1.084), (-0.5694, -0.5253, 0.8494), (-0.423, -0.7899, 0.615), (-0.06944, -0.3087, 0.11), (0.2841, -0.2567, 0.2469), (0.4306, -0.1314, 0.5775), (0.2841, -0.005984, 0.9081), (-0.06944, 0.04595, 1.045), (-0.423, -0.005984, 0.9081), (-0.5694, -0.1314, 0.5775), (-0.423, -0.2567, 0.2469), (-0.06944, 0.4041, 0.02346), (0.2841, 0.3864, 0.1688), (0.4306, 0.3438, 0.5198), (0.2841, 0.3012, 0.8708), (-0.06944, 0.2835, 1.016), (-0.423, 0.3012, 0.8708), (-0.5694, 0.3438, 0.5198), (-0.423, 0.3864, 0.1688), (-0.06944, 1.075, 0.278), (0.2841, 0.9922, 0.3986), (0.4306, 0.7913, 0.6895), (0.2841, 0.5905, 0.9805), (-0.06944, 0.5073, 1.101), (-0.423, 0.5905, 0.9805), (-0.5694, 0.7913, 0.6895), (-0.423, 0.9922, 0.3986), (-0.06944, 1.551, 0.8154), (0.2841, 1.422, 0.8835), (0.4306, 1.109, 1.048), (0.2841, 0.7956, 1.212), (-0.06944, 0.666, 1.28), (-0.423, 0.7956, 1.212), (-0.5694, 1.109, 1.048), (-0.423, 1.422, 0.8835)], [], [(0, 1, 2, 3), (4, 21, 19, 5), (8, 4, 5, 9), (9, 5, 19, 18), (11, 10, 22, 24), (8, 0, 3, 20), (4, 8, 20, 21), (20, 3, 13, 16, 17), (1, 9, 18, 2), (0, 8, 9, 1), (18, 20, 17, 14), (3, 2, 12, 13), (12, 15, 16, 13), (14, 17, 16, 15), (2, 18, 14, 15, 12), (6, 10, 18, 19), (11, 7, 21, 20), (7, 6, 19, 21), (10, 11, 20, 18), (23, 25, 29, 27), (7, 11, 24, 25), (6, 7, 25, 23), (10, 6, 23, 22), (28, 26, 30, 32), (22, 23, 27, 26), (24, 22, 26, 28), (25, 24, 28, 29), (30, 31, 33, 32), (29, 28, 32, 33), (27, 29, 33, 31), (26, 27, 31, 30), (34, 36, 37, 35), (38, 39, 43, 42), (35, 37, 41, 39), (34, 35, 39, 38), (36, 34, 38, 40), (37, 36, 40, 41), (42, 43, 45, 44), (40, 38, 42, 44), (41, 40, 44, 45), (39, 41, 45, 43), (46, 47, 49, 48), (50, 53, 61, 58), (46, 48, 53, 50), (47, 46, 50, 51), (49, 47, 51, 52), (48, 49, 52, 53), (54, 57, 65, 62), (51, 50, 58, 59), (52, 51, 59, 60), (53, 52, 60, 61), (54, 55, 59, 58), (56, 57, 61, 60), (57, 54, 58, 61), (55, 56, 60, 59), (62, 65, 64, 63), (55, 54, 62, 63), (56, 55, 63, 64), (57, 56, 64, 65), (85, 86, 68, 67), (66, 69, 101, 70), (94, 77, 109, 126), (71, 100, 99, 72), (95, 94, 126, 127), (73, 98, 97, 74), (76, 95, 127, 108), (75, 96, 95, 76), (81, 80, 112, 113), (77, 94, 93, 78), (96, 75, 107, 128), (79, 92, 91, 80), (93, 92, 124, 125), (81, 90, 89, 82), (74, 97, 129, 106), (83, 88, 87, 84), (79, 78, 110, 111), (116, 119, 151, 148), (109, 108, 140, 141), (102, 133, 165, 134), (120, 115, 147, 152), (107, 106, 138, 139), (133, 132, 164, 165), (114, 121, 153, 146), (105, 104, 136, 137), (83, 82, 114, 115), (78, 93, 125, 110), (97, 96, 128, 129), (92, 79, 111, 124), (71, 70, 102, 103), (85, 84, 116, 117), (80, 91, 123, 112), (99, 98, 130, 131), (90, 81, 113, 122), (73, 72, 104, 105), (87, 86, 118, 119), (82, 89, 121, 114), (101, 100, 132, 133), (88, 83, 115, 120), (75, 74, 106, 107), (70, 101, 133, 102), (89, 88, 120, 121), (84, 87, 119, 116), (100, 71, 103, 132), (86, 85, 117, 118), (77, 76, 108, 109), (72, 99, 131, 104), (91, 90, 122, 123), (98, 73, 105, 130), (134, 165, 164, 135), (136, 163, 162, 137), (138, 161, 160, 139), (140, 159, 158, 141), (142, 157, 156, 143), (144, 155, 154, 145), (146, 153, 152, 147), (148, 151, 150, 149), (132, 103, 135, 164), (111, 110, 142, 143), (118, 117, 149, 150), (104, 131, 163, 136), (113, 112, 144, 145), (130, 105, 137, 162), (115, 114, 146, 147), (106, 129, 161, 138), (117, 116, 148, 149), (128, 107, 139, 160), (119, 118, 150, 151), (108, 127, 159, 140), (121, 120, 152, 153), (126, 109, 141, 158), (123, 122, 154, 155), (110, 125, 157, 142), (125, 124, 156, 157), (124, 111, 143, 156), (127, 126, 158, 159), (112, 123, 155, 144), (129, 128, 160, 161), (103, 102, 134, 135), (122, 113, 145, 154), (131, 130, 162, 163), (171, 175, 172, 169), (170, 171, 169, 168), (166, 173, 174, 167), (167, 170, 168, 166), (167, 174, 175, 171, 170), (172, 175, 174, 173), (168, 169, 172, 173, 166), (181, 185, 182, 179), (180, 181, 179, 178), (176, 183, 184, 177), (177, 180, 178, 176), (177, 184, 185, 181, 180), (182, 185, 184, 183), (178, 179, 182, 183, 176), (198, 199, 238, 239), (233, 234, 237, 230), (193, 192, 190, 191), (235, 228, 227, 236), (225, 226, 229, 222), (204, 205, 252, 253), (223, 224, 225, 222), (227, 228, 229, 226), (231, 232, 233, 230), (235, 236, 237, 234), (223, 232, 231, 224), (191, 190, 186, 187), (187, 186, 188, 189), (189, 188, 192, 193), (191, 187, 189, 193), (186, 190, 192, 188), (217, 216, 214, 215), (215, 214, 210, 211), (211, 210, 212, 213), (213, 212, 216, 217), (215, 211, 213, 217), (210, 214, 216, 212), (218, 219, 221, 220), (199, 198, 223, 222), (195, 194, 225, 224), (197, 196, 227, 226), (201, 200, 229, 228), (203, 202, 231, 230), (207, 206, 233, 232), (209, 208, 235, 234), (205, 204, 237, 236), (198, 207, 232, 223), (202, 195, 224, 231), (194, 197, 226, 225), (200, 199, 222, 229), (204, 203, 230, 237), (196, 205, 236, 227), (208, 201, 228, 235), (206, 209, 234, 233), (247, 246, 253, 252, 243, 242, 241, 240), (239, 238, 245, 244, 251, 250, 249, 248), (209, 206, 249, 250), (207, 198, 239, 248), (194, 195, 240, 241), (195, 202, 247, 240), (196, 197, 242, 243), (197, 194, 241, 242), (200, 201, 244, 245), (199, 200, 245, 238), (202, 203, 246, 247), (203, 204, 253, 246), (206, 207, 248, 249), (205, 196, 243, 252), (208, 209, 250, 251), (201, 208, 251, 244), (291, 293, 257, 255), (263, 265, 269, 267), (267, 269, 273, 271), (271, 273, 277, 275), (275, 277, 281, 279), (279, 281, 285, 283), (283, 285, 289, 287), (287, 289, 293, 291), (259, 261, 265, 263), (282, 286, 342, 341), (255, 257, 261, 259), (255, 259, 294, 295), (261, 257, 296, 297), (259, 263, 298, 294), (265, 261, 297, 299), (263, 267, 300, 298), (269, 265, 299, 301), (267, 271, 302, 300), (273, 269, 301, 303), (271, 275, 304, 302), (277, 273, 303, 305), (275, 279, 306, 304), (281, 277, 305, 307), (279, 283, 308, 306), (285, 281, 307, 309), (283, 287, 310, 308), (289, 285, 309, 311), (287, 291, 312, 310), (293, 289, 311, 313), (291, 255, 295, 312), (257, 293, 313, 296), (266, 270, 338, 337), (258, 254, 295, 294), (256, 260, 297, 296), (262, 258, 294, 298), (260, 264, 299, 297), (266, 262, 298, 300), (264, 268, 301, 299), (270, 266, 300, 302), (268, 272, 303, 301), (274, 270, 302, 304), (272, 276, 305, 303), (278, 274, 304, 306), (276, 280, 307, 305), (282, 278, 306, 308), (280, 284, 309, 307), (286, 282, 308, 310), (284, 288, 311, 309), (290, 286, 310, 312), (288, 292, 313, 311), (254, 290, 312, 295), (292, 256, 296, 313), (317, 316, 333, 331, 329, 327, 325, 323, 321, 319), (315, 314, 318, 320, 322, 324, 326, 328, 330, 332), (272, 268, 321, 323), (254, 258, 334, 335), (288, 284, 329, 331), (270, 274, 339, 338), (260, 256, 316, 317), (286, 290, 343, 342), (276, 272, 323, 325), (258, 262, 336, 334), (292, 288, 331, 333), (274, 278, 340, 339), (264, 260, 317, 319), (290, 254, 335, 343), (280, 276, 325, 327), (262, 266, 337, 336), (256, 292, 333, 316), (278, 282, 341, 340), (268, 264, 319, 321), (284, 280, 327, 329), (314, 315, 335, 334), (318, 314, 334, 336), (320, 318, 336, 337), (322, 320, 337, 338), (324, 322, 338, 339), (326, 324, 339, 340), (328, 326, 340, 341), (330, 328, 341, 342), (332, 330, 342, 343), (315, 332, 343, 335), (381, 383, 347, 345), (353, 355, 359, 357), (357, 359, 363, 361), (361, 363, 367, 365), (365, 367, 371, 369), (369, 371, 375, 373), (373, 375, 379, 377), (377, 379, 383, 381), (349, 351, 355, 353), (372, 376, 432, 431), (345, 347, 351, 349), (345, 349, 384, 385), (351, 347, 386, 387), (349, 353, 388, 384), (355, 351, 387, 389), (353, 357, 390, 388), (359, 355, 389, 391), (357, 361, 392, 390), (363, 359, 391, 393), (361, 365, 394, 392), (367, 363, 393, 395), (365, 369, 396, 394), (371, 367, 395, 397), (369, 373, 398, 396), (375, 371, 397, 399), (373, 377, 400, 398), (379, 375, 399, 401), (377, 381, 402, 400), (383, 379, 401, 403), (381, 345, 385, 402), (347, 383, 403, 386), (356, 360, 428, 427), (348, 344, 385, 384), (346, 350, 387, 386), (352, 348, 384, 388), (350, 354, 389, 387), (356, 352, 388, 390), (354, 358, 391, 389), (360, 356, 390, 392), (358, 362, 393, 391), (364, 360, 392, 394), (362, 366, 395, 393), (368, 364, 394, 396), (366, 370, 397, 395), (372, 368, 396, 398), (370, 374, 399, 397), (376, 372, 398, 400), (374, 378, 401, 399), (380, 376, 400, 402), (378, 382, 403, 401), (344, 380, 402, 385), (382, 346, 386, 403), (407, 406, 423, 421, 419, 417, 415, 413, 411, 409), (405, 404, 408, 410, 412, 414, 416, 418, 420, 422), (362, 358, 411, 413), (344, 348, 424, 425), (378, 374, 419, 421), (360, 364, 429, 428), (350, 346, 406, 407), (376, 380, 433, 432), (366, 362, 413, 415), (348, 352, 426, 424), (382, 378, 421, 423), (364, 368, 430, 429), (354, 350, 407, 409), (380, 344, 425, 433), (370, 366, 415, 417), (352, 356, 427, 426), (346, 382, 423, 406), (368, 372, 431, 430), (358, 354, 409, 411), (374, 370, 417, 419), (404, 405, 425, 424), (408, 404, 424, 426), (410, 408, 426, 427), (412, 410, 427, 428), (414, 412, 428, 429), (416, 414, 429, 430), (418, 416, 430, 431), (420, 418, 431, 432), (422, 420, 432, 433), (405, 422, 433, 425), (471, 473, 437, 435), (443, 445, 449, 447), (447, 449, 453, 451), (451, 453, 457, 455), (455, 457, 461, 459), (459, 461, 465, 463), (463, 465, 469, 467), (467, 469, 473, 471), (439, 441, 445, 443), (462, 466, 522, 521), (435, 437, 441, 439), (435, 439, 474, 475), (441, 437, 476, 477), (439, 443, 478, 474), (445, 441, 477, 479), (443, 447, 480, 478), (449, 445, 479, 481), (447, 451, 482, 480), (453, 449, 481, 483), (451, 455, 484, 482), (457, 453, 483, 485), (455, 459, 486, 484), (461, 457, 485, 487), (459, 463, 488, 486), (465, 461, 487, 489), (463, 467, 490, 488), (469, 465, 489, 491), (467, 471, 492, 490), (473, 469, 491, 493), (471, 435, 475, 492), (437, 473, 493, 476), (446, 450, 518, 517), (438, 434, 475, 474), (436, 440, 477, 476), (442, 438, 474, 478), (440, 444, 479, 477), (446, 442, 478, 480), (444, 448, 481, 479), (450, 446, 480, 482), (448, 452, 483, 481), (454, 450, 482, 484), (452, 456, 485, 483), (458, 454, 484, 486), (456, 460, 487, 485), (462, 458, 486, 488), (460, 464, 489, 487), (466, 462, 488, 490), (464, 468, 491, 489), (470, 466, 490, 492), (468, 472, 493, 491), (434, 470, 492, 475), (472, 436, 476, 493), (497, 496, 513, 511, 509, 507, 505, 503, 501, 499), (495, 494, 498, 500, 502, 504, 506, 508, 510, 512), (452, 448, 501, 503), (434, 438, 514, 515), (468, 464, 509, 511), (450, 454, 519, 518), (440, 436, 496, 497), (466, 470, 523, 522), (456, 452, 503, 505), (438, 442, 516, 514), (472, 468, 511, 513), (454, 458, 520, 519), (444, 440, 497, 499), (470, 434, 515, 523), (460, 456, 505, 507), (442, 446, 517, 516), (436, 472, 513, 496), (458, 462, 521, 520), (448, 444, 499, 501), (464, 460, 507, 509), (494, 495, 515, 514), (498, 494, 514, 516), (500, 498, 516, 517), (502, 500, 517, 518), (504, 502, 518, 519), (506, 504, 519, 520), (508, 506, 520, 521), (510, 508, 521, 522), (512, 510, 522, 523), (495, 512, 523, 515), (561, 563, 527, 525), (533, 535, 539, 537), (537, 539, 543, 541), (541, 543, 547, 545), (545, 547, 551, 549), (549, 551, 555, 553), (553, 555, 559, 557), (557, 559, 563, 561), (529, 531, 535, 533), (552, 556, 612, 611), (525, 527, 531, 529), (525, 529, 564, 565), (531, 527, 566, 567), (529, 533, 568, 564), (535, 531, 567, 569), (533, 537, 570, 568), (539, 535, 569, 571), (537, 541, 572, 570), (543, 539, 571, 573), (541, 545, 574, 572), (547, 543, 573, 575), (545, 549, 576, 574), (551, 547, 575, 577), (549, 553, 578, 576), (555, 551, 577, 579), (553, 557, 580, 578), (559, 555, 579, 581), (557, 561, 582, 580), (563, 559, 581, 583), (561, 525, 565, 582), (527, 563, 583, 566), (536, 540, 608, 607), (528, 524, 565, 564), (526, 530, 567, 566), (532, 528, 564, 568), (530, 534, 569, 567), (536, 532, 568, 570), (534, 538, 571, 569), (540, 536, 570, 572), (538, 542, 573, 571), (544, 540, 572, 574), (542, 546, 575, 573), (548, 544, 574, 576), (546, 550, 577, 575), (552, 548, 576, 578), (550, 554, 579, 577), (556, 552, 578, 580), (554, 558, 581, 579), (560, 556, 580, 582), (558, 562, 583, 581), (524, 560, 582, 565), (562, 526, 566, 583), (587, 586, 603, 601, 599, 597, 595, 593, 591, 589), (585, 584, 588, 590, 592, 594, 596, 598, 600, 602), (542, 538, 591, 593), (524, 528, 604, 605), (558, 554, 599, 601), (540, 544, 609, 608), (530, 526, 586, 587), (556, 560, 613, 612), (546, 542, 593, 595), (528, 532, 606, 604), (562, 558, 601, 603), (544, 548, 610, 609), (534, 530, 587, 589), (560, 524, 605, 613), (550, 546, 595, 597), (532, 536, 607, 606), (526, 562, 603, 586), (548, 552, 611, 610), (538, 534, 589, 591), (554, 550, 597, 599), (584, 585, 605, 604), (588, 584, 604, 606), (590, 588, 606, 607), (592, 590, 607, 608), (594, 592, 608, 609), (596, 594, 609, 610), (598, 596, 610, 611), (600, 598, 611, 612), (602, 600, 612, 613), (585, 602, 613, 605), (614, 615, 616, 617), (618, 620, 621, 619), (617, 616, 621, 620), (614, 617, 620, 618), (616, 615, 619, 621), (615, 614, 618, 619), (622, 643, 642, 624), (624, 642, 644, 626), (626, 644, 645, 628), (628, 645, 646, 630), (630, 646, 647, 632), (632, 647, 648, 634), (634, 648, 649, 636), (636, 649, 650, 638), (623, 641, 661, 653), (638, 650, 651, 640), (640, 651, 643, 622), (622, 624, 626, 628, 630, 632, 634, 636, 638, 640), (623, 625, 642, 643), (625, 627, 644, 642), (627, 629, 645, 644), (629, 631, 646, 645), (631, 633, 647, 646), (633, 635, 648, 647), (635, 637, 649, 648), (637, 639, 650, 649), (639, 641, 651, 650), (641, 623, 643, 651), (652, 653, 661, 660, 659, 658, 657, 656, 655, 654), (637, 635, 658, 659), (631, 629, 655, 656), (625, 623, 653, 652), (639, 637, 659, 660), (633, 631, 656, 657), (627, 625, 652, 654), (641, 639, 660, 661), (635, 633, 657, 658), (629, 627, 654, 655), (662, 670, 671, 663), (663, 671, 672, 664), (664, 672, 673, 665), (665, 673, 674, 666), (666, 674, 675, 667), (667, 675, 676, 668), (668, 676, 677, 669), (669, 677, 670, 662), (670, 678, 679, 671), (671, 679, 680, 672), (672, 680, 681, 673), (673, 681, 682, 674), (674, 682, 683, 675), (675, 683, 684, 676), (676, 684, 685, 677), (677, 685, 678, 670), (678, 686, 687, 679), (679, 687, 688, 680), (680, 688, 689, 681), (681, 689, 690, 682), (682, 690, 691, 683), (683, 691, 692, 684), (684, 692, 693, 685), (685, 693, 686, 678), (686, 694, 695, 687), (687, 695, 696, 688), (688, 696, 697, 689), (689, 697, 698, 690), (690, 698, 699, 691), (691, 699, 700, 692), (692, 700, 701, 693), (693, 701, 694, 686), (694, 702, 703, 695), (695, 703, 704, 696), (696, 704, 705, 697), (697, 705, 706, 698), (698, 706, 707, 699), (699, 707, 708, 700), (700, 708, 709, 701), (701, 709, 702, 694), (702, 710, 711, 703), (703, 711, 712, 704), (704, 712, 713, 705), (705, 713, 714, 706), (706, 714, 715, 707), (707, 715, 716, 708), (708, 716, 717, 709), (709, 717, 710, 702), (710, 718, 719, 711), (711, 719, 720, 712), (712, 720, 721, 713), (713, 721, 722, 714), (714, 722, 723, 715), (715, 723, 724, 716), (716, 724, 725, 717), (717, 725, 718, 710), (718, 726, 727, 719), (719, 727, 728, 720), (720, 728, 729, 721), (721, 729, 730, 722), (722, 730, 731, 723), (723, 731, 732, 724), (724, 732, 733, 725), (725, 733, 726, 718), (726, 734, 735, 727), (727, 735, 736, 728), (728, 736, 737, 729), (729, 737, 738, 730), (730, 738, 739, 731), (731, 739, 740, 732), (732, 740, 741, 733), (733, 741, 734, 726), (734, 742, 743, 735), (735, 743, 744, 736), (736, 744, 745, 737), (737, 745, 746, 738), (738, 746, 747, 739), (739, 747, 748, 740), (740, 748, 749, 741), (741, 749, 742, 734), (742, 750, 751, 743), (743, 751, 752, 744), (744, 752, 753, 745), (745, 753, 754, 746), (746, 754, 755, 747), (747, 755, 756, 748), (748, 756, 757, 749), (749, 757, 750, 742), (750, 758, 759, 751), (751, 759, 760, 752), (752, 760, 761, 753), (753, 761, 762, 754), (754, 762, 763, 755), (755, 763, 764, 756), (756, 764, 765, 757), (757, 765, 758, 750), (758, 662, 663, 759), (759, 663, 664, 760), (760, 664, 665, 761), (761, 665, 666, 762), (762, 666, 667, 763), (763, 667, 668, 764), (764, 668, 669, 765), (765, 669, 662, 758)])
me_cube.materials.append(mat_material)
me_cube.use_remesh_preserve_volume = False
me_cube.use_remesh_preserve_attributes = False
me_cube.use_mirror_vertex_groups = False
me_cube.update()

# ---- objects
ob_plane = bpy.data.objects.new('Plane', me_plane)
ob_cube = bpy.data.objects.new('Cube', me_cube)
ob_lamp = bpy.data.objects.new('Lamp', light_lamp)
ob_camera = bpy.data.objects.new('Camera', cam_camera)

# ---- transforms, parenting, visibility, modifiers, constraints
ob_plane.location = (0.746, 1.969, -0.05213)
ob_plane.rotation_euler = (1.571, -0.0, 0.0)
ob_plane.lineart.crease_threshold = 0.0
ob_cube.location = (0.0, -0.342, 2.216)
ob_cube.lock_rotations_4d = False
ob_cube.empty_display_type = 'ARROWS'
ob_cube.lineart.crease_threshold = 0.0
ob_lamp.location = (4.076, 1.005, 5.904)
ob_lamp.rotation_euler = (0.6503, 0.05522, 1.866)
ob_lamp.lock_rotations_4d = False
ob_lamp.empty_display_type = 'ARROWS'
ob_lamp.color = (0.0, 0.0, 0.0, 0.0)
ob_lamp.lineart.crease_threshold = 0.0
ob_camera.location = (7.481, -6.508, 5.344)
ob_camera.rotation_euler = (1.109, 0.0, 0.8149)
ob_camera.lock_rotations_4d = False
ob_camera.empty_display_type = 'ARROWS'
ob_camera.color = (0.0, 0.0, 0.0, 0.0)
ob_camera.display_type = 'WIRE'
ob_camera.lineart.crease_threshold = 0.0

# ---- collection membership
col_collection_1.objects.link(ob_plane)
col_collection_1.objects.link(ob_cube)
col_collection_1.objects.link(ob_lamp)
col_collection_1.objects.link(ob_camera)

# ---- scene / render settings (as saved in the file)
scene.camera = ob_camera
scene.frame_start = 1; scene.frame_end = 250; scene.frame_set(1)
scene.render.engine = 'BLENDER_EEVEE_NEXT'
scene.render.resolution_percentage = 50
scene.render.dither_intensity = 0.0
scene.cycles.use_denoising = False
scene.cycles.samples = 128
scene.cycles.sampling_pattern = 'TABULATED_SOBOL'
scene.cycles.use_adaptive_sampling = False
scene.cycles.use_light_tree = False
scene.cycles.blur_glossy = 0.0
scene.cycles.sample_clamp_indirect = 0.0
scene.view_settings.view_transform = 'Standard'
bpy.context.view_layer.update()

